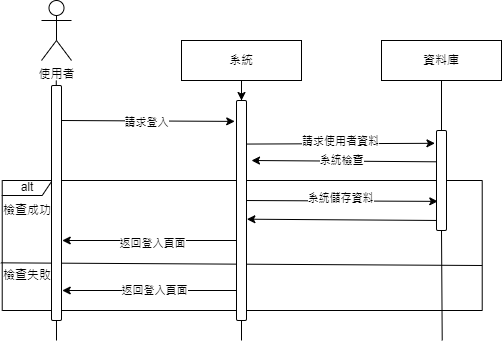

The diagram above was exported from draw.io. Its source (the exported page's mxGraphModel, read from the mxfile embedded in the PNG):
<mxGraphModel dx="810" dy="402" grid="1" gridSize="10" guides="1" tooltips="1" connect="1" arrows="1" fold="1" page="1" pageScale="1" pageWidth="3300" pageHeight="4681" math="0" shadow="0">
  <root>
    <mxCell id="0" />
    <mxCell id="1" parent="0" />
    <mxCell id="OGW-YGzOE-3zAe25qKZJ-66" value="" style="edgeStyle=orthogonalEdgeStyle;rounded=0;orthogonalLoop=1;jettySize=auto;html=1;" edge="1" parent="1" source="OGW-YGzOE-3zAe25qKZJ-31" target="OGW-YGzOE-3zAe25qKZJ-60">
      <mxGeometry relative="1" as="geometry" />
    </mxCell>
    <mxCell id="OGW-YGzOE-3zAe25qKZJ-31" value="系統" style="rounded=0;whiteSpace=wrap;html=1;" vertex="1" parent="1">
      <mxGeometry x="280" y="120" width="120" height="40" as="geometry" />
    </mxCell>
    <mxCell id="OGW-YGzOE-3zAe25qKZJ-32" value="資料庫" style="rounded=0;whiteSpace=wrap;html=1;" vertex="1" parent="1">
      <mxGeometry x="480" y="120" width="120" height="40" as="geometry" />
    </mxCell>
    <mxCell id="OGW-YGzOE-3zAe25qKZJ-33" value="使用者" style="shape=umlActor;verticalLabelPosition=bottom;verticalAlign=top;html=1;outlineConnect=0;" vertex="1" parent="1">
      <mxGeometry x="140" y="80" width="30" height="60" as="geometry" />
    </mxCell>
    <mxCell id="OGW-YGzOE-3zAe25qKZJ-35" value="" style="endArrow=none;html=1;rounded=0;" edge="1" parent="1">
      <mxGeometry width="50" height="50" relative="1" as="geometry">
        <mxPoint x="340" y="420" as="sourcePoint" />
        <mxPoint x="340" y="160" as="targetPoint" />
      </mxGeometry>
    </mxCell>
    <mxCell id="OGW-YGzOE-3zAe25qKZJ-36" value="" style="endArrow=none;html=1;rounded=0;" edge="1" parent="1" source="OGW-YGzOE-3zAe25qKZJ-69">
      <mxGeometry width="50" height="50" relative="1" as="geometry">
        <mxPoint x="540" y="400" as="sourcePoint" />
        <mxPoint x="540" y="160" as="targetPoint" />
      </mxGeometry>
    </mxCell>
    <mxCell id="OGW-YGzOE-3zAe25qKZJ-37" value="" style="endArrow=classic;html=1;rounded=0;entryX=-0.177;entryY=0.095;entryDx=0;entryDy=0;entryPerimeter=0;" edge="1" parent="1" target="OGW-YGzOE-3zAe25qKZJ-60">
      <mxGeometry width="50" height="50" relative="1" as="geometry">
        <mxPoint x="160" y="200" as="sourcePoint" />
        <mxPoint x="340" y="200" as="targetPoint" />
      </mxGeometry>
    </mxCell>
    <mxCell id="OGW-YGzOE-3zAe25qKZJ-38" value="請求登入" style="edgeLabel;html=1;align=center;verticalAlign=middle;resizable=0;points=[];" vertex="1" connectable="0" parent="OGW-YGzOE-3zAe25qKZJ-37">
      <mxGeometry x="-0.0238" y="-1" relative="1" as="geometry">
        <mxPoint as="offset" />
      </mxGeometry>
    </mxCell>
    <mxCell id="OGW-YGzOE-3zAe25qKZJ-39" value="" style="endArrow=classic;html=1;rounded=0;exitX=0.966;exitY=0.198;exitDx=0;exitDy=0;exitPerimeter=0;entryX=-0.156;entryY=0.128;entryDx=0;entryDy=0;entryPerimeter=0;" edge="1" parent="1" source="OGW-YGzOE-3zAe25qKZJ-60" target="OGW-YGzOE-3zAe25qKZJ-69">
      <mxGeometry width="50" height="50" relative="1" as="geometry">
        <mxPoint x="340" y="220" as="sourcePoint" />
        <mxPoint x="540" y="220" as="targetPoint" />
      </mxGeometry>
    </mxCell>
    <mxCell id="OGW-YGzOE-3zAe25qKZJ-41" value="請求使用者資料" style="edgeLabel;html=1;align=center;verticalAlign=middle;resizable=0;points=[];" vertex="1" connectable="0" parent="OGW-YGzOE-3zAe25qKZJ-39">
      <mxGeometry x="0.0027" y="3" relative="1" as="geometry">
        <mxPoint as="offset" />
      </mxGeometry>
    </mxCell>
    <mxCell id="OGW-YGzOE-3zAe25qKZJ-42" value="" style="endArrow=classic;html=1;rounded=0;" edge="1" parent="1">
      <mxGeometry width="50" height="50" relative="1" as="geometry">
        <mxPoint x="340.72" y="370" as="sourcePoint" />
        <mxPoint x="160.72" y="370" as="targetPoint" />
      </mxGeometry>
    </mxCell>
    <mxCell id="OGW-YGzOE-3zAe25qKZJ-48" value="返回登入頁面" style="edgeLabel;html=1;align=center;verticalAlign=middle;resizable=0;points=[];" vertex="1" connectable="0" parent="OGW-YGzOE-3zAe25qKZJ-42">
      <mxGeometry x="-0.0298" relative="1" as="geometry">
        <mxPoint as="offset" />
      </mxGeometry>
    </mxCell>
    <mxCell id="OGW-YGzOE-3zAe25qKZJ-44" value="alt" style="shape=umlFrame;whiteSpace=wrap;html=1;pointerEvents=0;width=50;height=15;" vertex="1" parent="1">
      <mxGeometry x="100.72" y="260" width="480" height="130" as="geometry" />
    </mxCell>
    <mxCell id="OGW-YGzOE-3zAe25qKZJ-45" value="" style="endArrow=none;html=1;rounded=0;exitX=-0.003;exitY=0.53;exitDx=0;exitDy=0;exitPerimeter=0;entryX=1;entryY=0.544;entryDx=0;entryDy=0;entryPerimeter=0;" edge="1" parent="1">
      <mxGeometry width="50" height="50" relative="1" as="geometry">
        <mxPoint x="99.28000000000006" y="342.34000000000003" as="sourcePoint" />
        <mxPoint x="580.72" y="345" as="targetPoint" />
      </mxGeometry>
    </mxCell>
    <mxCell id="OGW-YGzOE-3zAe25qKZJ-46" value="檢查成功" style="text;html=1;align=center;verticalAlign=middle;whiteSpace=wrap;rounded=0;" vertex="1" parent="1">
      <mxGeometry x="100.72" y="280" width="50" height="20" as="geometry" />
    </mxCell>
    <mxCell id="OGW-YGzOE-3zAe25qKZJ-47" value="檢查失敗" style="text;html=1;align=center;verticalAlign=middle;whiteSpace=wrap;rounded=0;" vertex="1" parent="1">
      <mxGeometry x="100.72" y="345" width="50" height="20" as="geometry" />
    </mxCell>
    <mxCell id="OGW-YGzOE-3zAe25qKZJ-49" value="" style="endArrow=classic;html=1;rounded=0;entryX=0.056;entryY=0.636;entryDx=0;entryDy=0;entryPerimeter=0;" edge="1" parent="1">
      <mxGeometry width="50" height="50" relative="1" as="geometry">
        <mxPoint x="340.72" y="280" as="sourcePoint" />
        <mxPoint x="536.28" y="280.88" as="targetPoint" />
      </mxGeometry>
    </mxCell>
    <mxCell id="OGW-YGzOE-3zAe25qKZJ-50" value="系統儲存資料" style="edgeLabel;html=1;align=center;verticalAlign=middle;resizable=0;points=[];" vertex="1" connectable="0" parent="OGW-YGzOE-3zAe25qKZJ-49">
      <mxGeometry x="0.0027" y="3" relative="1" as="geometry">
        <mxPoint as="offset" />
      </mxGeometry>
    </mxCell>
    <mxCell id="OGW-YGzOE-3zAe25qKZJ-52" value="" style="endArrow=classic;html=1;rounded=0;entryX=0.966;entryY=0.47;entryDx=0;entryDy=0;entryPerimeter=0;" edge="1" parent="1">
      <mxGeometry width="50" height="50" relative="1" as="geometry">
        <mxPoint x="540.72" y="300" as="sourcePoint" />
        <mxPoint x="345.3800000000001" y="298.70000000000005" as="targetPoint" />
      </mxGeometry>
    </mxCell>
    <mxCell id="OGW-YGzOE-3zAe25qKZJ-54" value="" style="endArrow=classic;html=1;rounded=0;" edge="1" parent="1">
      <mxGeometry width="50" height="50" relative="1" as="geometry">
        <mxPoint x="340.72" y="320" as="sourcePoint" />
        <mxPoint x="160.72" y="320" as="targetPoint" />
      </mxGeometry>
    </mxCell>
    <mxCell id="OGW-YGzOE-3zAe25qKZJ-55" value="返回登入頁面" style="edgeLabel;html=1;align=center;verticalAlign=middle;resizable=0;points=[];" vertex="1" connectable="0" parent="OGW-YGzOE-3zAe25qKZJ-54">
      <mxGeometry x="0.0027" y="3" relative="1" as="geometry">
        <mxPoint as="offset" />
      </mxGeometry>
    </mxCell>
    <mxCell id="OGW-YGzOE-3zAe25qKZJ-61" value="" style="endArrow=classic;html=1;rounded=0;" edge="1" parent="1" target="OGW-YGzOE-3zAe25qKZJ-60">
      <mxGeometry width="50" height="50" relative="1" as="geometry">
        <mxPoint x="340" y="220" as="sourcePoint" />
        <mxPoint x="540" y="220" as="targetPoint" />
      </mxGeometry>
    </mxCell>
    <mxCell id="OGW-YGzOE-3zAe25qKZJ-60" value="" style="rounded=1;whiteSpace=wrap;html=1;" vertex="1" parent="1">
      <mxGeometry x="335" y="180" width="10" height="220" as="geometry" />
    </mxCell>
    <mxCell id="OGW-YGzOE-3zAe25qKZJ-67" value="" style="endArrow=none;html=1;rounded=0;" edge="1" parent="1">
      <mxGeometry width="50" height="50" relative="1" as="geometry">
        <mxPoint x="155" y="420" as="sourcePoint" />
        <mxPoint x="154.76" y="160" as="targetPoint" />
      </mxGeometry>
    </mxCell>
    <mxCell id="OGW-YGzOE-3zAe25qKZJ-68" value="" style="rounded=1;whiteSpace=wrap;html=1;" vertex="1" parent="1">
      <mxGeometry x="150" y="165" width="10" height="235" as="geometry" />
    </mxCell>
    <mxCell id="OGW-YGzOE-3zAe25qKZJ-70" value="" style="endArrow=none;html=1;rounded=0;entryX=0.5;entryY=1;entryDx=0;entryDy=0;" edge="1" parent="1" target="OGW-YGzOE-3zAe25qKZJ-69">
      <mxGeometry width="50" height="50" relative="1" as="geometry">
        <mxPoint x="540.72" y="420" as="sourcePoint" />
        <mxPoint x="540.72" y="310" as="targetPoint" />
      </mxGeometry>
    </mxCell>
    <mxCell id="OGW-YGzOE-3zAe25qKZJ-69" value="" style="rounded=1;whiteSpace=wrap;html=1;" vertex="1" parent="1">
      <mxGeometry x="535" y="210" width="10" height="100" as="geometry" />
    </mxCell>
    <mxCell id="OGW-YGzOE-3zAe25qKZJ-71" value="" style="endArrow=classic;html=1;rounded=0;" edge="1" parent="1">
      <mxGeometry width="50" height="50" relative="1" as="geometry">
        <mxPoint x="535" y="241.3" as="sourcePoint" />
        <mxPoint x="350" y="240" as="targetPoint" />
      </mxGeometry>
    </mxCell>
    <mxCell id="OGW-YGzOE-3zAe25qKZJ-73" value="系統檢查" style="edgeLabel;html=1;align=center;verticalAlign=middle;resizable=0;points=[];" vertex="1" connectable="0" parent="OGW-YGzOE-3zAe25qKZJ-71">
      <mxGeometry x="0.0393" y="-3" relative="1" as="geometry">
        <mxPoint y="2" as="offset" />
      </mxGeometry>
    </mxCell>
  </root>
</mxGraphModel>